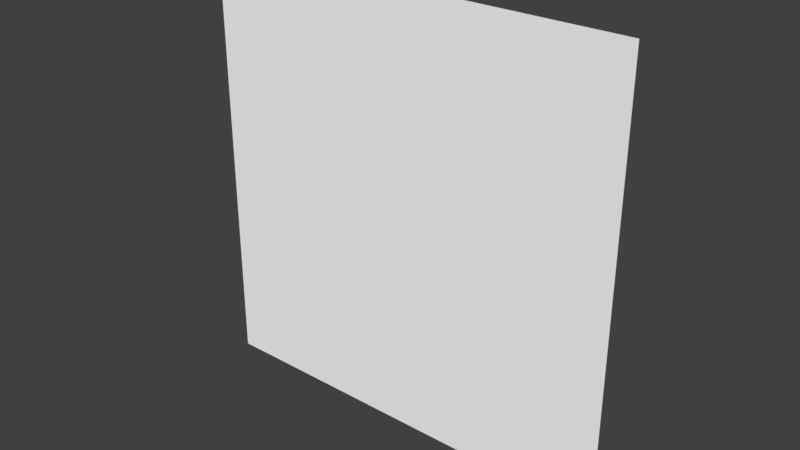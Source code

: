 # Source: bg.blend  (saved by Blender 2.77.0; exported with 4.5.12 LTS)
import bpy
from mathutils import Matrix  # noqa: F401  (used for matrix-valued properties, if any)

bpy.ops.wm.read_factory_settings(use_empty=True)
scene = bpy.context.scene
scene.name = 'Scene'

# ---- collections
col_collection_1 = bpy.data.collections.new('Collection 1'); scene.collection.children.link(col_collection_1)

# ---- materials (node trees are filled in below, after node groups)
mat_material = bpy.data.materials.new('Material')
mat_material.alpha_threshold = 0.0
mat_material.use_transparent_shadow = False
mat_material.diffuse_color = (1.0, 1.0, 1.0, 1.0)
mat_material.roughness = 0.5

# ---- material node trees

# ---- world
world_world = bpy.data.worlds.new('World'); scene.world = world_world
world_world.color = (0.05088, 0.05088, 0.05088)
world_world.use_sun_shadow = False
world_world.sun_shadow_jitter_overblur = 0.0
world_world.cycles.sampling_method = 'MANUAL'

# ---- meshes
me_plane = bpy.data.meshes.new('Plane')
me_plane.from_pydata([(-32.0, 0.0, -32.0), (32.0, 0.0, -32.0), (-32.0, 0.0, 32.0), (32.0, 0.0, 32.0)], [], [(0, 1, 3, 2)])
_uv = me_plane.uv_layers.new(name='UVMap')
_uv.uv.foreach_set('vector', [0.0001, 9.998e-05, 0.9999, 9.998e-05, 0.9999, 0.9999, 9.998e-05, 0.9999])
me_plane.materials.append(mat_material)
me_plane.use_remesh_preserve_volume = False
me_plane.use_remesh_preserve_attributes = False
me_plane.use_mirror_vertex_groups = False
me_plane.update()

# ---- objects
ob_plane = bpy.data.objects.new('Plane', me_plane)

# ---- transforms, parenting, visibility, modifiers, constraints
ob_plane.location = (0.0, 0.0, 0.0)
ob_plane.lineart.crease_threshold = 0.0

# ---- collection membership
col_collection_1.objects.link(ob_plane)

# ---- scene / render settings (as saved in the file)
scene.frame_start = 1; scene.frame_end = 250; scene.frame_set(1)
scene.render.engine = 'BLENDER_EEVEE_NEXT'
scene.render.resolution_percentage = 50
scene.render.dither_intensity = 0.0
scene.cycles.use_denoising = False
scene.cycles.samples = 128
scene.cycles.sampling_pattern = 'TABULATED_SOBOL'
scene.cycles.light_sampling_threshold = 0.0
scene.cycles.use_adaptive_sampling = False
scene.cycles.use_light_tree = False
scene.cycles.blur_glossy = 0.0
scene.cycles.sample_clamp_indirect = 0.0
scene.view_settings.view_transform = 'Standard'
bpy.context.view_layer.update()

# ---- added for rendering (the .blend has no active camera and no usable light): camera, sun
cam_auto = bpy.data.cameras.new('AutoCamera')
cam_auto.lens = 50.0
cam_auto.sensor_width = 36.0
cam_auto.clip_end = 1469.66
ob_auto_camera = bpy.data.objects.new('AutoCamera', cam_auto)
scene.collection.objects.link(ob_auto_camera)
ob_auto_camera.location = (83.7418, -100.49, 66.9934)
ob_auto_camera.rotation_euler = (1.09748, -7.21219e-08, 0.694738)
scene.camera = ob_auto_camera
light_auto_sun = bpy.data.lights.new('AutoSun', 'SUN')
light_auto_sun.energy = 3.0
light_auto_sun.angle = 0.0523599
ob_auto_sun = bpy.data.objects.new('AutoSun', light_auto_sun)
scene.collection.objects.link(ob_auto_sun)
ob_auto_sun.rotation_euler = (0.872665, 0.174533, 0.523599)
bpy.context.view_layer.update()
